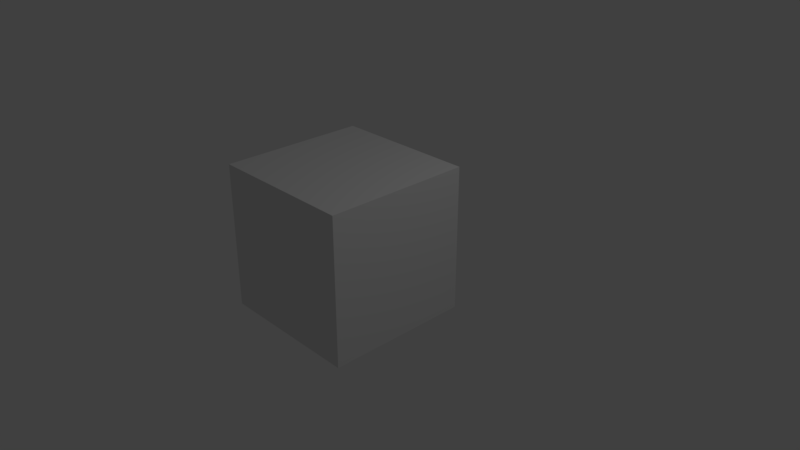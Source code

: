 # Source: untitled.blend  (saved by Blender 2.78.0; exported with 4.5.12 LTS)
import bpy
from mathutils import Matrix  # noqa: F401  (used for matrix-valued properties, if any)

bpy.ops.wm.read_factory_settings(use_empty=True)
scene = bpy.context.scene
scene.name = 'Scene'

# ---- collections
col_collection_1 = bpy.data.collections.new('Collection 1'); scene.collection.children.link(col_collection_1)

# ---- materials (node trees are filled in below, after node groups)
mat_material = bpy.data.materials.new('Material')
mat_material.alpha_threshold = 0.0
mat_material.use_transparent_shadow = False
mat_material.roughness = 0.5
mat_material.line_color = (0.0, 0.0, 0.0, 1.0)

# ---- material node trees

# ---- world
world_world = bpy.data.worlds.new('World'); scene.world = world_world
world_world.color = (0.05088, 0.05088, 0.05088)
world_world.use_sun_shadow = False
world_world.sun_shadow_jitter_overblur = 0.0
world_world.cycles.sampling_method = 'MANUAL'

# ---- cameras
cam_camera = bpy.data.cameras.new('Camera')
cam_camera.clip_end = 100.0
cam_camera.lens = 35.0
cam_camera.sensor_width = 32.0
cam_camera.sensor_height = 18.0
cam_camera.ortho_scale = 7.314
cam_camera.dof.focus_distance = 0.0
cam_camera.dof.aperture_fstop = 128.0

# ---- lights
light_lamp = bpy.data.lights.new('Lamp', 'POINT')
light_lamp.transmission_factor = 0.0
light_lamp.cutoff_distance = 30.0
light_lamp.energy = 100.0
light_lamp.shadow_buffer_clip_start = 1.001
light_lamp.shadow_soft_size = 0.1
light_lamp.shadow_maximum_resolution = 0.006
light_lamp.use_absolute_resolution = True

# ---- meshes
me_cube = bpy.data.meshes.new('Cube')
me_cube.from_pydata([(0.7925, 0.8145, -0.7693), (0.7925, -1.186, -0.7693), (-1.208, -1.186, -0.7693), (-1.208, 0.8145, -0.7693), (0.7925, 0.8145, 1.231), (0.7925, -1.186, 1.231), (-1.208, -1.186, 1.231), (-1.208, 0.8145, 1.231)], [], [(0, 3, 2, 1), (4, 5, 6, 7), (0, 1, 5, 4), (1, 2, 6, 5), (2, 3, 7, 6), (4, 7, 3, 0)])
me_cube.materials.append(mat_material)
me_cube.use_remesh_preserve_volume = False
me_cube.use_remesh_preserve_attributes = False
me_cube.use_mirror_vertex_groups = False
me_cube.update()

# ---- objects
ob_cube = bpy.data.objects.new('Cube', me_cube)
ob_lamp = bpy.data.objects.new('Lamp', light_lamp)
ob_camera = bpy.data.objects.new('Camera', cam_camera)

# ---- transforms, parenting, visibility, modifiers, constraints
ob_cube.location = (-0.002496, -0.01827, -0.01024)
ob_cube.lock_rotations_4d = False
ob_cube.empty_display_type = 'ARROWS'
ob_cube.lineart.crease_threshold = 0.0
ob_lamp.location = (4.076, 1.005, 5.904)
ob_lamp.rotation_euler = (0.6503, 0.05522, 1.866)
ob_lamp.lock_rotations_4d = False
ob_lamp.empty_display_type = 'ARROWS'
ob_lamp.color = (0.0, 0.0, 0.0, 0.0)
ob_lamp.lineart.crease_threshold = 0.0
ob_camera.location = (7.481, -6.508, 5.344)
ob_camera.rotation_euler = (1.109, 0.0, 0.8149)
ob_camera.lock_rotations_4d = False
ob_camera.empty_display_type = 'ARROWS'
ob_camera.color = (0.0, 0.0, 0.0, 0.0)
ob_camera.display_type = 'WIRE'
ob_camera.lineart.crease_threshold = 0.0

# ---- collection membership
col_collection_1.objects.link(ob_cube)
col_collection_1.objects.link(ob_lamp)
col_collection_1.objects.link(ob_camera)

# ---- scene / render settings (as saved in the file)
scene.camera = ob_camera
scene.frame_start = 1; scene.frame_end = 250; scene.frame_set(15)
scene.render.engine = 'BLENDER_EEVEE_NEXT'
scene.render.resolution_percentage = 50
scene.render.dither_intensity = 0.0
scene.cycles.use_denoising = False
scene.cycles.samples = 128
scene.cycles.sampling_pattern = 'TABULATED_SOBOL'
scene.cycles.light_sampling_threshold = 0.0
scene.cycles.use_adaptive_sampling = False
scene.cycles.use_light_tree = False
scene.cycles.blur_glossy = 0.0
scene.cycles.sample_clamp_indirect = 0.0
scene.view_settings.view_transform = 'Standard'
bpy.context.view_layer.update()
